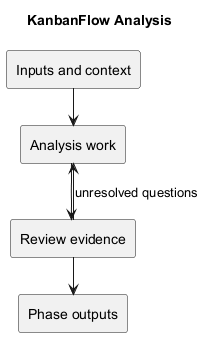

The diagram above was rendered by PlantUML. Its source (embedded in the PNG):
@startuml
!pragma layout smetana
title KanbanFlow Analysis
rectangle "Inputs and context" as I
rectangle "Analysis work" as W
rectangle "Review evidence" as R
rectangle "Phase outputs" as O
I --> W
W --> R
R --> O
R --> W : unresolved questions
@enduml